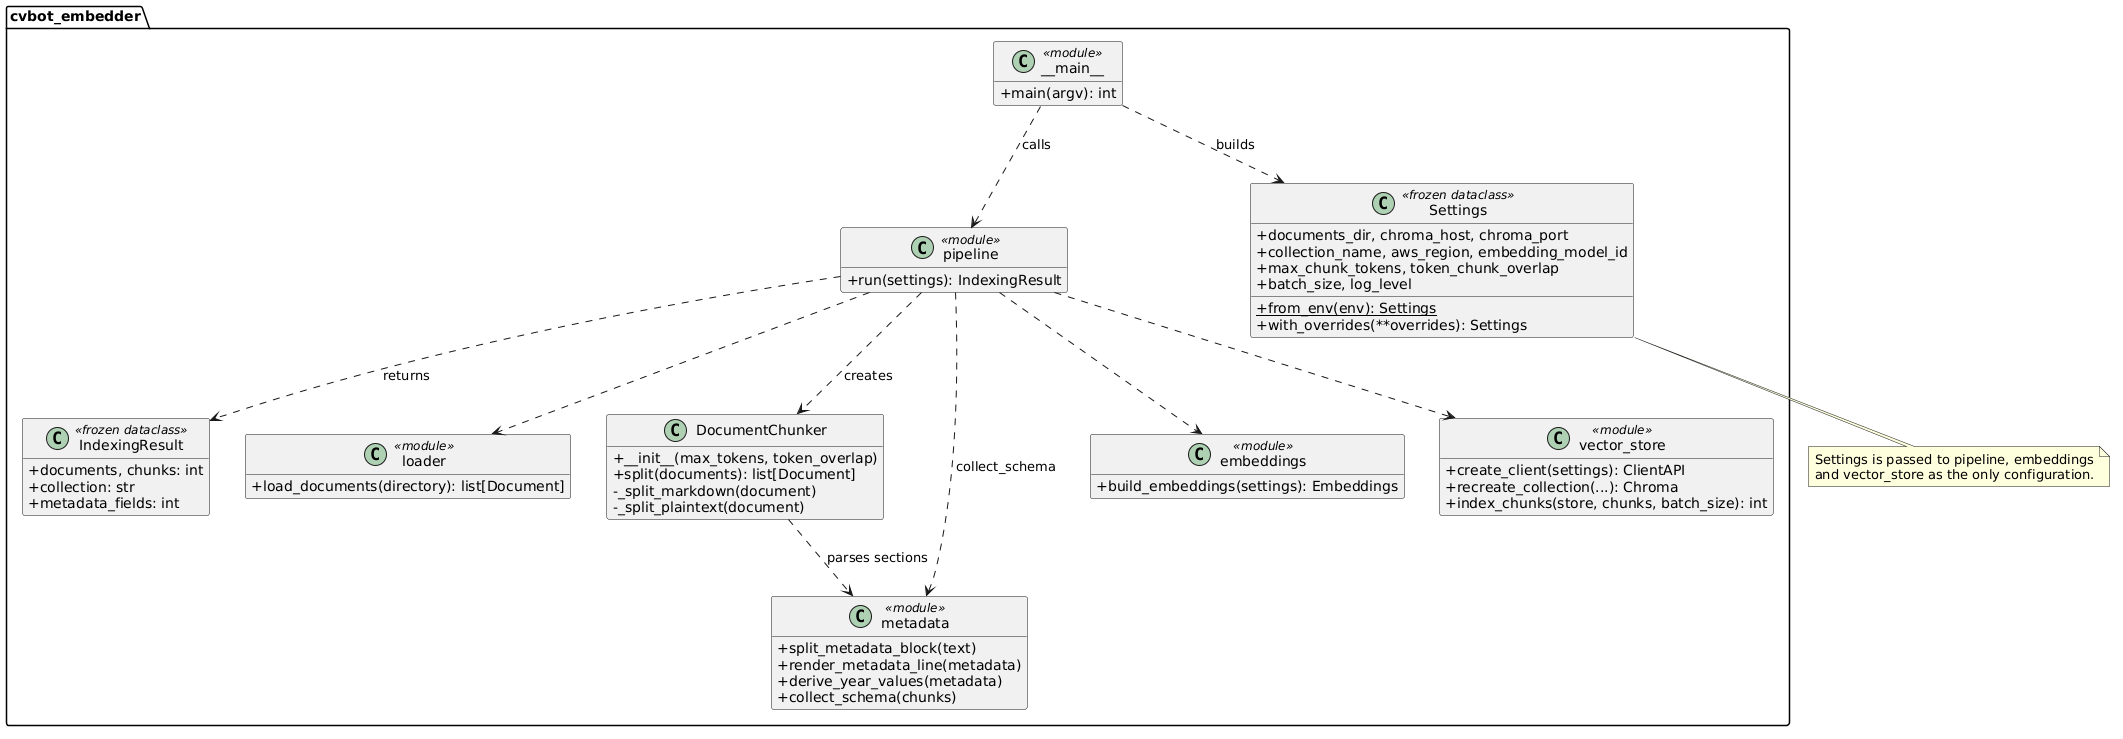

The diagram above was rendered by PlantUML. Its source (embedded in the PNG):
@startuml
skinparam classAttributeIconSize 0
hide empty members

!include _embedder-classes.iuml

main ..> Settings : builds
main ..> pipeline : calls

pipeline ..> loader
pipeline ..> DocumentChunker : creates
pipeline ..> metadata : collect_schema
pipeline ..> embeddings
pipeline ..> vstore
pipeline ..> IndexingResult : returns

DocumentChunker ..> metadata : parses sections

note bottom of Settings
  Settings is passed to pipeline, embeddings
  and vector_store as the only configuration.
end note

remove @unlinked
@enduml